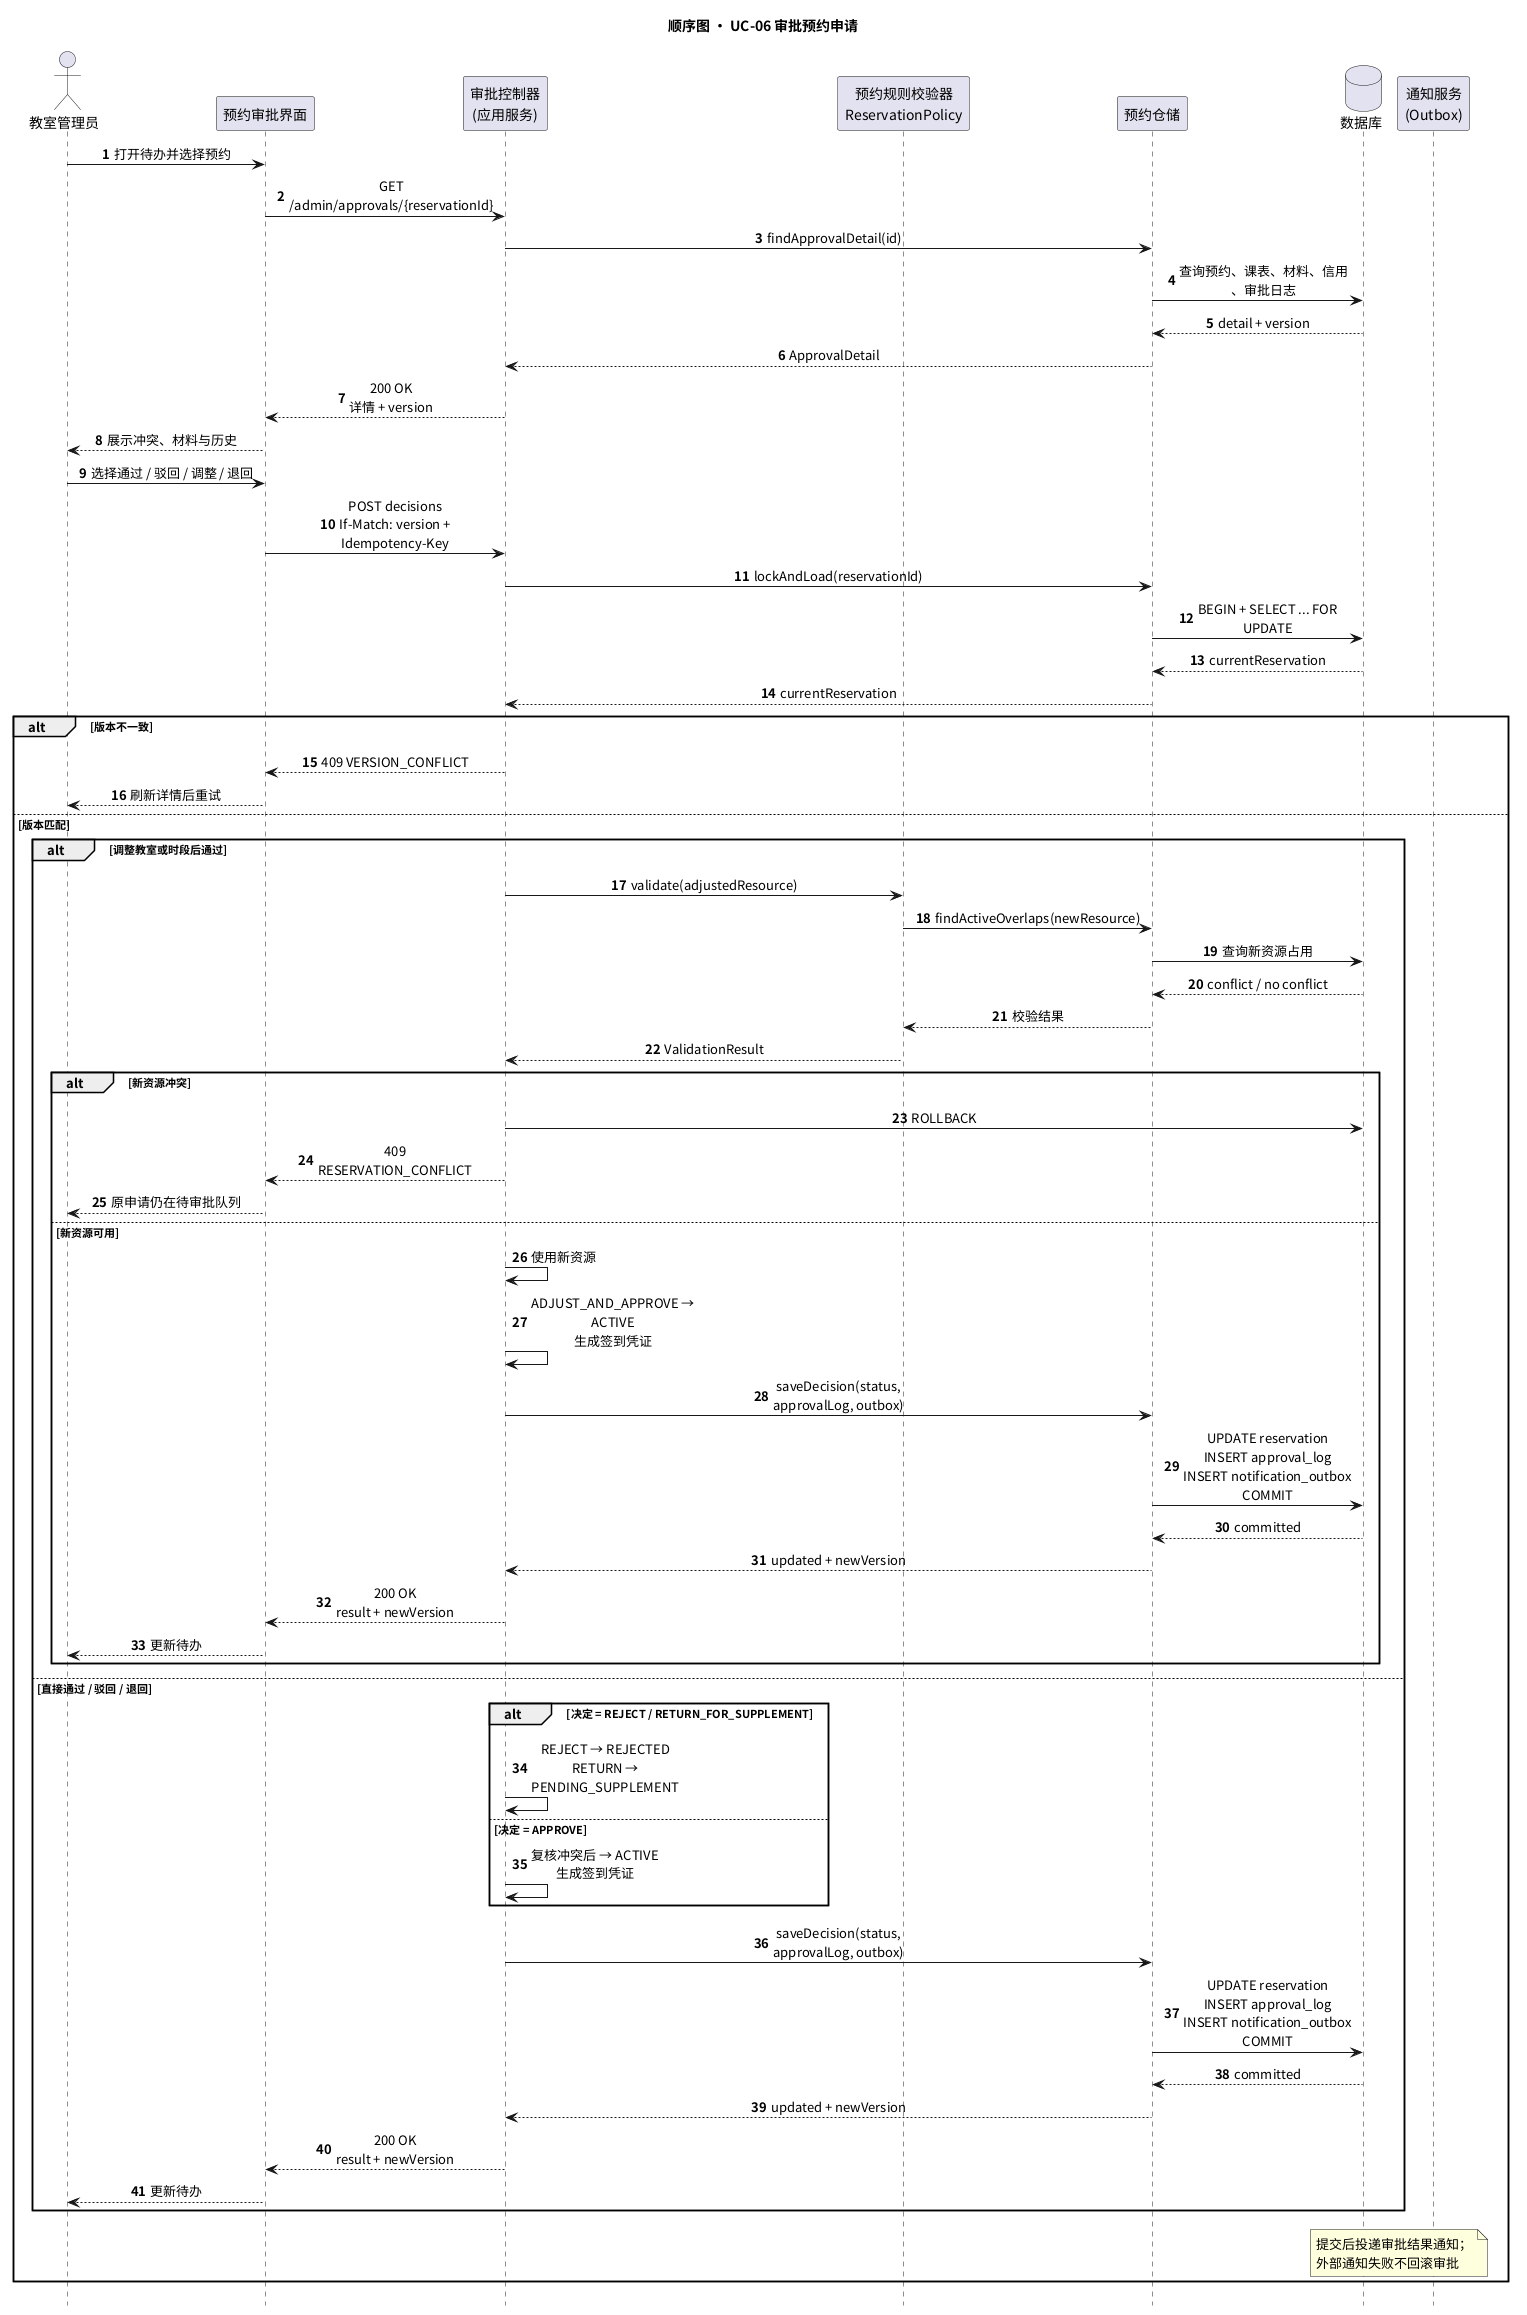

The diagram above was rendered by PlantUML. Its source (embedded in the PNG):
@startuml 顺序图-UC06-审批预约申请
title 顺序图 · UC-06 审批预约申请
skinparam defaultFontName "Noto Sans CJK SC"
skinparam shadowing false
skinparam sequenceMessageAlign center
skinparam maxMessageSize 170
autonumber
hide footbox

actor "教室管理员" as Admin
participant "预约审批界面" as UI
participant "审批控制器\n(应用服务)" as Controller
participant "预约规则校验器\nReservationPolicy" as Policy
participant "预约仓储" as Repo
database "数据库" as DB
participant "通知服务\n(Outbox)" as Notify

Admin -> UI: 打开待办并选择预约
UI -> Controller: GET /admin/approvals/{reservationId}
Controller -> Repo: findApprovalDetail(id)
Repo -> DB: 查询预约、课表、材料、信用、审批日志
DB --> Repo: detail + version
Repo --> Controller: ApprovalDetail
Controller --> UI: 200 OK\n详情 + version
UI --> Admin: 展示冲突、材料与历史

Admin -> UI: 选择通过 / 驳回 / 调整 / 退回
UI -> Controller: POST decisions\nIf-Match: version + Idempotency-Key
Controller -> Repo: lockAndLoad(reservationId)
Repo -> DB: BEGIN + SELECT ... FOR UPDATE
DB --> Repo: currentReservation
Repo --> Controller: currentReservation

alt 版本不一致
  Controller --> UI: 409 VERSION_CONFLICT
  UI --> Admin: 刷新详情后重试
else 版本匹配
  alt 调整教室或时段后通过
    Controller -> Policy: validate(adjustedResource)
    Policy -> Repo: findActiveOverlaps(newResource)
    Repo -> DB: 查询新资源占用
    DB --> Repo: conflict / no conflict
    Repo --> Policy: 校验结果
    Policy --> Controller: ValidationResult
    alt 新资源冲突
      Controller -> DB: ROLLBACK
      Controller --> UI: 409 RESERVATION_CONFLICT
      UI --> Admin: 原申请仍在待审批队列
    else 新资源可用
      Controller -> Controller: 使用新资源
      Controller -> Controller: ADJUST_AND_APPROVE → ACTIVE\n生成签到凭证
      Controller -> Repo: saveDecision(status, approvalLog, outbox)
      Repo -> DB: UPDATE reservation\nINSERT approval_log\nINSERT notification_outbox\nCOMMIT
      DB --> Repo: committed
      Repo --> Controller: updated + newVersion
      Controller --> UI: 200 OK\nresult + newVersion
      UI --> Admin: 更新待办
    end
  else 直接通过 / 驳回 / 退回
    alt 决定 = REJECT / RETURN_FOR_SUPPLEMENT
      Controller -> Controller: REJECT → REJECTED\nRETURN → PENDING_SUPPLEMENT
    else 决定 = APPROVE
      Controller -> Controller: 复核冲突后 → ACTIVE\n生成签到凭证
    end
    Controller -> Repo: saveDecision(status, approvalLog, outbox)
    Repo -> DB: UPDATE reservation\nINSERT approval_log\nINSERT notification_outbox\nCOMMIT
    DB --> Repo: committed
    Repo --> Controller: updated + newVersion
    Controller --> UI: 200 OK\nresult + newVersion
    UI --> Admin: 更新待办
  end

  Note over Notify, DB: 提交后投递审批结果通知；\n外部通知失败不回滚审批
end
@enduml